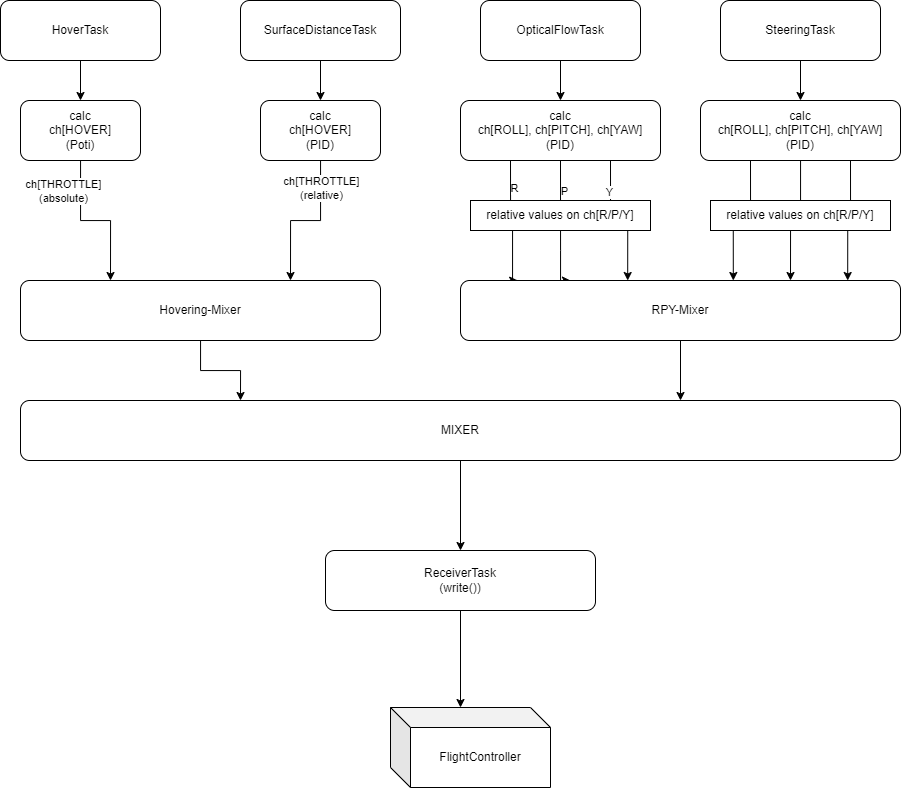

The diagram above was exported from draw.io. Its source (the exported page's mxGraphModel, read from the mxfile embedded in the PNG):
<mxGraphModel dx="1431" dy="793" grid="1" gridSize="10" guides="1" tooltips="1" connect="1" arrows="1" fold="1" page="1" pageScale="1" pageWidth="1169" pageHeight="1654" math="0" shadow="0">
  <root>
    <mxCell id="0" />
    <mxCell id="1" parent="0" />
    <mxCell id="dcmrBhH6uNQaYdQpfUXg-7" value="" style="edgeStyle=orthogonalEdgeStyle;rounded=0;orthogonalLoop=1;jettySize=auto;html=1;" edge="1" parent="1" source="dcmrBhH6uNQaYdQpfUXg-1" target="dcmrBhH6uNQaYdQpfUXg-6">
      <mxGeometry relative="1" as="geometry" />
    </mxCell>
    <mxCell id="dcmrBhH6uNQaYdQpfUXg-1" value="HoverTask" style="rounded=1;whiteSpace=wrap;html=1;" vertex="1" parent="1">
      <mxGeometry x="60" y="120" width="160" height="60" as="geometry" />
    </mxCell>
    <mxCell id="dcmrBhH6uNQaYdQpfUXg-14" value="" style="edgeStyle=orthogonalEdgeStyle;rounded=0;orthogonalLoop=1;jettySize=auto;html=1;" edge="1" parent="1" source="dcmrBhH6uNQaYdQpfUXg-2" target="dcmrBhH6uNQaYdQpfUXg-13">
      <mxGeometry relative="1" as="geometry" />
    </mxCell>
    <mxCell id="dcmrBhH6uNQaYdQpfUXg-2" value="SurfaceDistanceTask" style="rounded=1;whiteSpace=wrap;html=1;" vertex="1" parent="1">
      <mxGeometry x="300" y="120" width="160" height="60" as="geometry" />
    </mxCell>
    <mxCell id="dcmrBhH6uNQaYdQpfUXg-10" value="" style="edgeStyle=orthogonalEdgeStyle;rounded=0;orthogonalLoop=1;jettySize=auto;html=1;entryX=0.25;entryY=0;entryDx=0;entryDy=0;" edge="1" parent="1" source="dcmrBhH6uNQaYdQpfUXg-6" target="dcmrBhH6uNQaYdQpfUXg-9">
      <mxGeometry relative="1" as="geometry" />
    </mxCell>
    <mxCell id="dcmrBhH6uNQaYdQpfUXg-11" value="ch[THROTTLE]&lt;br&gt;(absolute)" style="edgeLabel;html=1;align=center;verticalAlign=middle;resizable=0;points=[];" vertex="1" connectable="0" parent="dcmrBhH6uNQaYdQpfUXg-10">
      <mxGeometry x="-0.1287" y="1" relative="1" as="geometry">
        <mxPoint x="-23" y="-29" as="offset" />
      </mxGeometry>
    </mxCell>
    <mxCell id="dcmrBhH6uNQaYdQpfUXg-6" value="calc&lt;br&gt;ch[HOVER]&lt;br&gt;(Poti)" style="whiteSpace=wrap;html=1;rounded=1;" vertex="1" parent="1">
      <mxGeometry x="80" y="220" width="120" height="60" as="geometry" />
    </mxCell>
    <mxCell id="dcmrBhH6uNQaYdQpfUXg-51" style="edgeStyle=orthogonalEdgeStyle;rounded=0;orthogonalLoop=1;jettySize=auto;html=1;entryX=0.25;entryY=0;entryDx=0;entryDy=0;" edge="1" parent="1" source="dcmrBhH6uNQaYdQpfUXg-9" target="dcmrBhH6uNQaYdQpfUXg-45">
      <mxGeometry relative="1" as="geometry" />
    </mxCell>
    <mxCell id="dcmrBhH6uNQaYdQpfUXg-9" value="Hovering-Mixer" style="whiteSpace=wrap;html=1;rounded=1;" vertex="1" parent="1">
      <mxGeometry x="80" y="400" width="360" height="60" as="geometry" />
    </mxCell>
    <mxCell id="dcmrBhH6uNQaYdQpfUXg-15" style="edgeStyle=orthogonalEdgeStyle;rounded=0;orthogonalLoop=1;jettySize=auto;html=1;entryX=0.75;entryY=0;entryDx=0;entryDy=0;" edge="1" parent="1" source="dcmrBhH6uNQaYdQpfUXg-13" target="dcmrBhH6uNQaYdQpfUXg-9">
      <mxGeometry relative="1" as="geometry" />
    </mxCell>
    <mxCell id="dcmrBhH6uNQaYdQpfUXg-16" value="ch[THROTTLE]&lt;br&gt;(relative)" style="edgeLabel;html=1;align=center;verticalAlign=middle;resizable=0;points=[];" vertex="1" connectable="0" parent="dcmrBhH6uNQaYdQpfUXg-15">
      <mxGeometry x="-0.3414" relative="1" as="geometry">
        <mxPoint y="-22" as="offset" />
      </mxGeometry>
    </mxCell>
    <mxCell id="dcmrBhH6uNQaYdQpfUXg-13" value="calc&lt;br&gt;ch[HOVER]&lt;br&gt;(PID)" style="whiteSpace=wrap;html=1;rounded=1;" vertex="1" parent="1">
      <mxGeometry x="320" y="220" width="120" height="60" as="geometry" />
    </mxCell>
    <mxCell id="dcmrBhH6uNQaYdQpfUXg-20" style="edgeStyle=orthogonalEdgeStyle;rounded=0;orthogonalLoop=1;jettySize=auto;html=1;entryX=0.13;entryY=0;entryDx=0;entryDy=0;exitX=0.25;exitY=1;exitDx=0;exitDy=0;entryPerimeter=0;" edge="1" parent="1" source="dcmrBhH6uNQaYdQpfUXg-23" target="dcmrBhH6uNQaYdQpfUXg-19">
      <mxGeometry relative="1" as="geometry">
        <mxPoint x="570" y="280" as="sourcePoint" />
        <Array as="points">
          <mxPoint x="570" y="320" />
          <mxPoint x="572" y="320" />
        </Array>
      </mxGeometry>
    </mxCell>
    <mxCell id="dcmrBhH6uNQaYdQpfUXg-24" value="R" style="edgeLabel;html=1;align=center;verticalAlign=middle;resizable=0;points=[];" vertex="1" connectable="0" parent="dcmrBhH6uNQaYdQpfUXg-20">
      <mxGeometry x="-0.5822" y="3" relative="1" as="geometry">
        <mxPoint as="offset" />
      </mxGeometry>
    </mxCell>
    <mxCell id="dcmrBhH6uNQaYdQpfUXg-21" style="edgeStyle=orthogonalEdgeStyle;rounded=0;orthogonalLoop=1;jettySize=auto;html=1;entryX=0.25;entryY=0;entryDx=0;entryDy=0;exitX=0.5;exitY=1;exitDx=0;exitDy=0;entryPerimeter=0;" edge="1" parent="1" source="dcmrBhH6uNQaYdQpfUXg-23" target="dcmrBhH6uNQaYdQpfUXg-19">
      <mxGeometry relative="1" as="geometry">
        <mxPoint x="620" y="280" as="sourcePoint" />
        <Array as="points">
          <mxPoint x="620" y="370" />
          <mxPoint x="620" y="370" />
        </Array>
      </mxGeometry>
    </mxCell>
    <mxCell id="dcmrBhH6uNQaYdQpfUXg-25" value="P" style="edgeLabel;html=1;align=center;verticalAlign=middle;resizable=0;points=[];" vertex="1" connectable="0" parent="dcmrBhH6uNQaYdQpfUXg-21">
      <mxGeometry x="-0.4923" y="3" relative="1" as="geometry">
        <mxPoint y="-3" as="offset" />
      </mxGeometry>
    </mxCell>
    <mxCell id="dcmrBhH6uNQaYdQpfUXg-28" style="edgeStyle=orthogonalEdgeStyle;rounded=0;orthogonalLoop=1;jettySize=auto;html=1;entryX=0.5;entryY=0;entryDx=0;entryDy=0;" edge="1" parent="1" source="dcmrBhH6uNQaYdQpfUXg-18" target="dcmrBhH6uNQaYdQpfUXg-23">
      <mxGeometry relative="1" as="geometry" />
    </mxCell>
    <mxCell id="dcmrBhH6uNQaYdQpfUXg-18" value="OpticalFlowTask" style="rounded=1;whiteSpace=wrap;html=1;" vertex="1" parent="1">
      <mxGeometry x="540" y="120" width="160" height="60" as="geometry" />
    </mxCell>
    <mxCell id="dcmrBhH6uNQaYdQpfUXg-50" style="edgeStyle=orthogonalEdgeStyle;rounded=0;orthogonalLoop=1;jettySize=auto;html=1;entryX=0.75;entryY=0;entryDx=0;entryDy=0;" edge="1" parent="1" source="dcmrBhH6uNQaYdQpfUXg-19" target="dcmrBhH6uNQaYdQpfUXg-45">
      <mxGeometry relative="1" as="geometry" />
    </mxCell>
    <mxCell id="dcmrBhH6uNQaYdQpfUXg-19" value="RPY-Mixer" style="whiteSpace=wrap;html=1;rounded=1;points=[[0,0,0,0,0],[0,0.25,0,0,0],[0,0.5,0,0,0],[0,0.75,0,0,0],[0,1,0,0,0],[0.13,0,0,0,0],[0.25,0,0,0,0],[0.25,1,0,0,0],[0.38,0,0,0,0],[0.5,0,0,0,0],[0.5,1,0,0,0],[0.62,0,0,0,0],[0.75,0,0,0,0],[0.75,1,0,0,0],[0.88,0,0,0,0],[1,0,0,0,0],[1,0.25,0,0,0],[1,0.5,0,0,0],[1,0.75,0,0,0],[1,1,0,0,0]];" vertex="1" parent="1">
      <mxGeometry x="520" y="400" width="440" height="60" as="geometry" />
    </mxCell>
    <mxCell id="dcmrBhH6uNQaYdQpfUXg-32" style="edgeStyle=orthogonalEdgeStyle;rounded=0;orthogonalLoop=1;jettySize=auto;html=1;entryX=0.38;entryY=0;entryDx=0;entryDy=0;exitX=0.75;exitY=1;exitDx=0;exitDy=0;entryPerimeter=0;" edge="1" parent="1" source="dcmrBhH6uNQaYdQpfUXg-23" target="dcmrBhH6uNQaYdQpfUXg-19">
      <mxGeometry relative="1" as="geometry" />
    </mxCell>
    <mxCell id="dcmrBhH6uNQaYdQpfUXg-33" value="Y" style="edgeLabel;html=1;align=center;verticalAlign=middle;resizable=0;points=[];" vertex="1" connectable="0" parent="dcmrBhH6uNQaYdQpfUXg-32">
      <mxGeometry x="-0.5382" y="-2" relative="1" as="geometry">
        <mxPoint as="offset" />
      </mxGeometry>
    </mxCell>
    <mxCell id="dcmrBhH6uNQaYdQpfUXg-23" value="calc&lt;br&gt;ch[ROLL], ch[PITCH], ch[YAW]&lt;br&gt;(PID)" style="whiteSpace=wrap;html=1;rounded=1;" vertex="1" parent="1">
      <mxGeometry x="520" y="220" width="200" height="60" as="geometry" />
    </mxCell>
    <mxCell id="dcmrBhH6uNQaYdQpfUXg-39" style="edgeStyle=orthogonalEdgeStyle;rounded=0;orthogonalLoop=1;jettySize=auto;html=1;" edge="1" parent="1" source="dcmrBhH6uNQaYdQpfUXg-29" target="dcmrBhH6uNQaYdQpfUXg-35">
      <mxGeometry relative="1" as="geometry" />
    </mxCell>
    <mxCell id="dcmrBhH6uNQaYdQpfUXg-29" value="SteeringTask" style="rounded=1;whiteSpace=wrap;html=1;" vertex="1" parent="1">
      <mxGeometry x="780" y="120" width="160" height="60" as="geometry" />
    </mxCell>
    <mxCell id="dcmrBhH6uNQaYdQpfUXg-27" value="relative values on ch[R/P/Y]" style="rounded=0;whiteSpace=wrap;html=1;" vertex="1" parent="1">
      <mxGeometry x="530" y="320" width="180" height="30" as="geometry" />
    </mxCell>
    <mxCell id="dcmrBhH6uNQaYdQpfUXg-35" value="calc&lt;br&gt;ch[ROLL], ch[PITCH], ch[YAW]&lt;br&gt;(PID)" style="whiteSpace=wrap;html=1;rounded=1;" vertex="1" parent="1">
      <mxGeometry x="760" y="220" width="200" height="60" as="geometry" />
    </mxCell>
    <mxCell id="dcmrBhH6uNQaYdQpfUXg-36" style="edgeStyle=orthogonalEdgeStyle;rounded=0;orthogonalLoop=1;jettySize=auto;html=1;entryX=0.62;entryY=0;entryDx=0;entryDy=0;entryPerimeter=0;exitX=0.25;exitY=1;exitDx=0;exitDy=0;" edge="1" parent="1" source="dcmrBhH6uNQaYdQpfUXg-35" target="dcmrBhH6uNQaYdQpfUXg-19">
      <mxGeometry relative="1" as="geometry" />
    </mxCell>
    <mxCell id="dcmrBhH6uNQaYdQpfUXg-41" value="" style="edgeStyle=orthogonalEdgeStyle;rounded=0;orthogonalLoop=1;jettySize=auto;html=1;entryX=0.88;entryY=0;entryDx=0;entryDy=0;entryPerimeter=0;exitX=0.75;exitY=1;exitDx=0;exitDy=0;" edge="1" parent="1" source="dcmrBhH6uNQaYdQpfUXg-35" target="dcmrBhH6uNQaYdQpfUXg-19">
      <mxGeometry relative="1" as="geometry">
        <mxPoint x="910" y="280" as="sourcePoint" />
        <mxPoint x="928.4000000000001" y="320" as="targetPoint" />
      </mxGeometry>
    </mxCell>
    <mxCell id="dcmrBhH6uNQaYdQpfUXg-43" value="" style="edgeStyle=orthogonalEdgeStyle;rounded=0;orthogonalLoop=1;jettySize=auto;html=1;entryX=0.75;entryY=0;entryDx=0;entryDy=0;entryPerimeter=0;" edge="1" parent="1" source="dcmrBhH6uNQaYdQpfUXg-35" target="dcmrBhH6uNQaYdQpfUXg-19">
      <mxGeometry relative="1" as="geometry">
        <mxPoint x="860" y="280" as="sourcePoint" />
        <mxPoint x="820" y="400" as="targetPoint" />
      </mxGeometry>
    </mxCell>
    <mxCell id="dcmrBhH6uNQaYdQpfUXg-42" value="relative values on ch[R/P/Y]" style="rounded=0;whiteSpace=wrap;html=1;" vertex="1" parent="1">
      <mxGeometry x="770" y="320" width="180" height="30" as="geometry" />
    </mxCell>
    <mxCell id="dcmrBhH6uNQaYdQpfUXg-47" style="edgeStyle=orthogonalEdgeStyle;rounded=0;orthogonalLoop=1;jettySize=auto;html=1;entryX=0.5;entryY=0;entryDx=0;entryDy=0;" edge="1" parent="1" source="dcmrBhH6uNQaYdQpfUXg-45" target="dcmrBhH6uNQaYdQpfUXg-46">
      <mxGeometry relative="1" as="geometry" />
    </mxCell>
    <mxCell id="dcmrBhH6uNQaYdQpfUXg-45" value="MIXER" style="rounded=1;whiteSpace=wrap;html=1;" vertex="1" parent="1">
      <mxGeometry x="80" y="520" width="880" height="60" as="geometry" />
    </mxCell>
    <mxCell id="dcmrBhH6uNQaYdQpfUXg-46" value="ReceiverTask&lt;br&gt;(write())" style="rounded=1;whiteSpace=wrap;html=1;" vertex="1" parent="1">
      <mxGeometry x="385" y="670" width="270" height="60" as="geometry" />
    </mxCell>
    <mxCell id="dcmrBhH6uNQaYdQpfUXg-48" value="FlightController" style="shape=cube;whiteSpace=wrap;html=1;boundedLbl=1;backgroundOutline=1;darkOpacity=0.05;darkOpacity2=0.1;" vertex="1" parent="1">
      <mxGeometry x="450" y="827" width="160" height="80" as="geometry" />
    </mxCell>
    <mxCell id="dcmrBhH6uNQaYdQpfUXg-49" style="edgeStyle=orthogonalEdgeStyle;rounded=0;orthogonalLoop=1;jettySize=auto;html=1;entryX=0;entryY=0;entryDx=70;entryDy=0;entryPerimeter=0;" edge="1" parent="1" source="dcmrBhH6uNQaYdQpfUXg-46" target="dcmrBhH6uNQaYdQpfUXg-48">
      <mxGeometry relative="1" as="geometry" />
    </mxCell>
  </root>
</mxGraphModel>